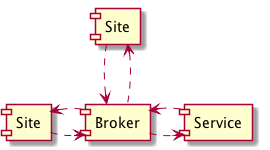

The diagram above was rendered by PlantUML. Its source (embedded in the PNG):
@startuml
[Site] as Site1
[Site] as Site2
[Service] as Service1
[Broker] as Broker

Site1 .right.> Broker
Broker .left.> Site1

Site2 .down.> Broker
Broker .up.> Site2

Broker .right.> Service1
Service1 .left.> Broker

@enduml